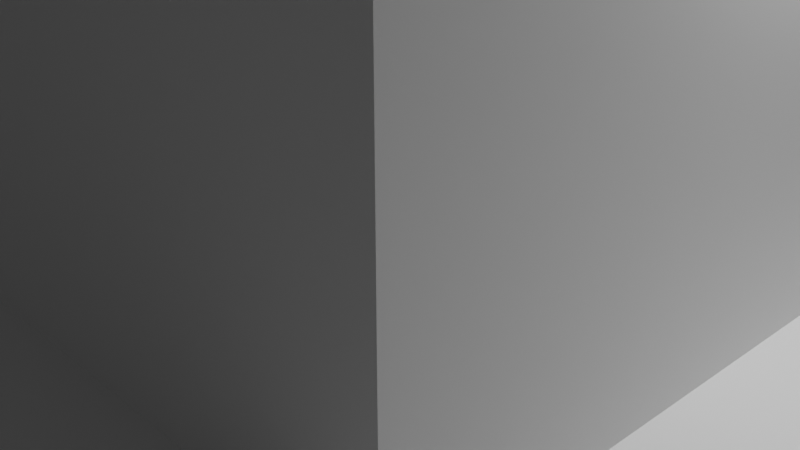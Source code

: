 # Source: test1.blend  (saved by Blender 2.92.15; exported with 4.5.12 LTS)
import bpy
from mathutils import Matrix  # noqa: F401  (used for matrix-valued properties, if any)

bpy.ops.wm.read_factory_settings(use_empty=True)
scene = bpy.context.scene
scene.name = 'Scene'

# ---- collections
col_collection = bpy.data.collections.new('Collection'); scene.collection.children.link(col_collection)

# ---- materials (node trees are filled in below, after node groups)
mat_material = bpy.data.materials.new('Material')
mat_material.alpha_threshold = 0.0
mat_material.use_transparent_shadow = False
mat_material.line_color = (0.0, 0.0, 0.0, 1.0)

# ---- material node trees
mat_material.use_nodes = True; mat_material.node_tree.nodes.clear()
_N = mat_material.node_tree.nodes; _L = mat_material.node_tree.links
n0 = _N.new('ShaderNodeOutputMaterial'); n0.name = 'Material Output'; n0.location = (300, 300)
n1 = _N.new('ShaderNodeBsdfPrincipled'); n1.name = 'Principled BSDF'; n1.location = (10, 300)
n1.distribution = 'GGX'
n1.subsurface_method = 'BURLEY'
n1.inputs[2].default_value = 0.4
n1.inputs[3].default_value = 1.45
n1.inputs[27].default_value = (0.0, 0.0, 0.0, 1.0)
n1.inputs[28].default_value = 1.0
_L.new(n1.outputs[0], n0.inputs[0])
n0.is_active_output = True

# ---- world
world_world = bpy.data.worlds.new('World'); scene.world = world_world
world_world.use_nodes = True; world_world.node_tree.nodes.clear()
_N = world_world.node_tree.nodes; _L = world_world.node_tree.links
n0 = _N.new('ShaderNodeOutputWorld'); n0.name = 'World Output'; n0.location = (300, 300)
n1 = _N.new('ShaderNodeBackground'); n1.name = 'Background'; n1.location = (10, 300)
n1.inputs[0].default_value = (0.05088, 0.05088, 0.05088, 1.0)
_L.new(n1.outputs[0], n0.inputs[0])
n0.is_active_output = True
world_world.color = (0.05088, 0.05088, 0.05088)
world_world.use_sun_shadow = False
world_world.sun_shadow_jitter_overblur = 0.0

# ---- cameras
cam_camera = bpy.data.cameras.new('Camera')
cam_camera.clip_end = 100.0
cam_camera.ortho_scale = 7.314

# ---- lights
light_light = bpy.data.lights.new('Light', 'POINT')
light_light.transmission_factor = 0.0
light_light.energy = 1000.0
light_light.shadow_soft_size = 0.1
light_light.shadow_maximum_resolution = 0.006
light_light.use_absolute_resolution = True

# ---- meshes
me_cube = bpy.data.meshes.new('Cube')
me_cube.from_pydata([(1.0, 1.0, 1.0), (1.0, 1.0, -1.0), (1.0, -1.0, 1.0), (1.0, -1.0, -1.0), (-1.0, 1.0, 1.0), (-1.0, 1.0, -1.0), (-1.0, -1.0, 1.0), (-1.0, -1.0, -1.0)], [], [(0, 4, 6, 2), (3, 2, 6, 7), (7, 6, 4, 5), (5, 1, 3, 7), (1, 0, 2, 3), (5, 4, 0, 1)])
_uv = me_cube.uv_layers.new(name='UVMap')
_uv.uv.foreach_set('vector', [0.625, 0.5, 0.875, 0.5, 0.875, 0.75, 0.625, 0.75, 0.375, 0.75, 0.625, 0.75, 0.625, 1.0, 0.375, 1.0, 0.375, 0.0, 0.625, 0.0, 0.625, 0.25, 0.375, 0.25, 0.125, 0.5, 0.375, 0.5, 0.375, 0.75, 0.125, 0.75, 0.375, 0.5, 0.625, 0.5, 0.625, 0.75, 0.375, 0.75, 0.375, 0.25, 0.625, 0.25, 0.625, 0.5, 0.375, 0.5])
me_cube.materials.append(mat_material)
me_cube.use_remesh_preserve_volume = False
me_cube.use_remesh_preserve_attributes = False
me_cube.use_mirror_vertex_groups = False
me_cube.update()
me_plane = bpy.data.meshes.new('Plane')
me_plane.from_pydata([(-1.0, -1.0, 0.0), (1.0, -1.0, 0.0), (-1.0, 1.0, 0.0), (1.0, 1.0, 0.0)], [], [(0, 1, 3, 2)])
_uv = me_plane.uv_layers.new(name='UVMap')
_uv.uv.foreach_set('vector', [0.0, 0.0, 1.0, 0.0, 1.0, 1.0, 0.0, 1.0])
me_plane.use_remesh_fix_poles = True
me_plane.use_remesh_preserve_attributes = False
me_plane.use_mirror_vertex_groups = False
me_plane.update()

# ---- objects
ob_cube = bpy.data.objects.new('Cube', me_cube)
ob_light = bpy.data.objects.new('Light', light_light)
ob_camera = bpy.data.objects.new('Camera', cam_camera)
ob_plane = bpy.data.objects.new('Plane', me_plane)

# ---- transforms, parenting, visibility, modifiers, constraints
ob_cube.location = (0.06285, 0.0, 1.0)
ob_cube.rotation_euler = (0.0, -0.0, 6.283)
ob_cube.scale = (3.68, 3.68, 3.68)
ob_cube.lock_rotations_4d = False
ob_cube.empty_display_type = 'ARROWS'
ob_cube.lineart.crease_threshold = 0.0
ob_light.location = (4.076, 1.005, 5.904)
ob_light.rotation_euler = (0.6503, 0.05522, 1.866)
ob_light.lock_rotations_4d = False
ob_light.empty_display_type = 'ARROWS'
ob_light.color = (0.0, 0.0, 0.0, 0.0)
ob_light.lineart.crease_threshold = 0.0
ob_camera.location = (7.359, -6.926, 4.958)
ob_camera.rotation_euler = (1.109, 0.0, 0.8149)
ob_camera.lock_rotations_4d = False
ob_camera.empty_display_type = 'ARROWS'
ob_camera.color = (0.0, 0.0, 0.0, 0.0)
ob_camera.display_type = 'WIRE'
ob_camera.lineart.crease_threshold = 0.0
ob_plane.location = (0.0, 0.0, 0.0)
ob_plane.scale = (-40.26, -40.26, -40.26)
ob_plane.lineart.crease_threshold = 0.0

# ---- collection membership
col_collection.objects.link(ob_cube)
col_collection.objects.link(ob_light)
col_collection.objects.link(ob_camera)
col_collection.objects.link(ob_plane)

# ---- scene / render settings (as saved in the file)
scene.camera = ob_camera
scene.frame_start = 1; scene.frame_end = 50; scene.frame_set(65)
scene.render.engine = 'BLENDER_EEVEE_NEXT'
scene.cycles.use_denoising = False
scene.cycles.samples = 128
scene.cycles.sampling_pattern = 'TABULATED_SOBOL'
scene.cycles.use_adaptive_sampling = False
scene.cycles.use_light_tree = False
scene.view_settings.view_transform = 'Filmic'
bpy.context.view_layer.update()
